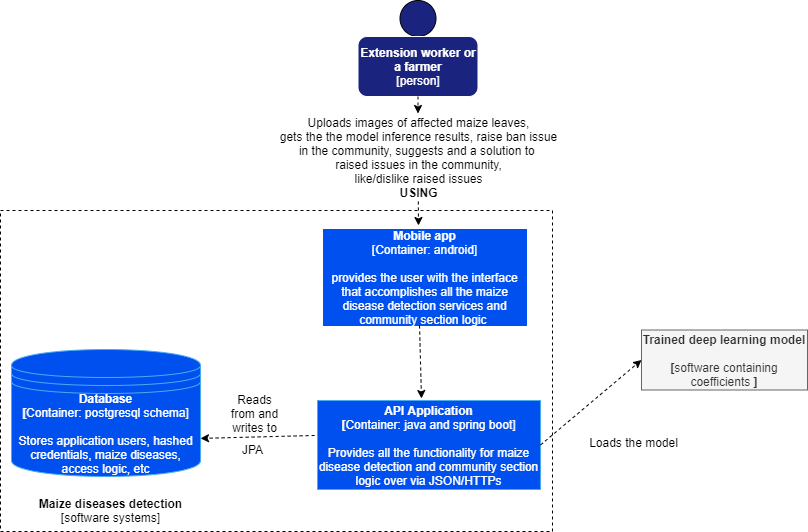

The diagram above was exported from draw.io. Its source (the exported page's mxGraphModel, read from the mxfile embedded in the PNG):
<mxGraphModel dx="852" dy="534" grid="0" gridSize="10" guides="1" tooltips="1" connect="1" arrows="1" fold="1" page="1" pageScale="1" pageWidth="850" pageHeight="1100" math="0" shadow="0">
  <root>
    <mxCell id="0" />
    <mxCell id="1" parent="0" />
    <mxCell id="pWVSqu0TNrBimVjtG3r8-1" value="" style="ellipse;whiteSpace=wrap;html=1;aspect=fixed;fillColor=#1A237E;" vertex="1" parent="1">
      <mxGeometry x="423.5" y="20" width="36" height="36" as="geometry" />
    </mxCell>
    <mxCell id="pWVSqu0TNrBimVjtG3r8-2" value="&lt;b&gt;Extension worker or a farmer&lt;/b&gt;&lt;br&gt;&lt;span&gt;[person]&lt;/span&gt;" style="rounded=1;whiteSpace=wrap;html=1;fillColor=#1A237E;strokeColor=#FFFFFF;fontColor=#FFFFFF;" vertex="1" parent="1">
      <mxGeometry x="381.5" y="56" width="120" height="60" as="geometry" />
    </mxCell>
    <mxCell id="pWVSqu0TNrBimVjtG3r8-3" value="&lt;span&gt;Uploads images of affected maize leaves,&lt;br&gt;&amp;nbsp;gets the the model inference results, raise ban issue &lt;br&gt;in the community, suggests and a solution to &lt;br&gt;raised issues in the community,&lt;br&gt;&amp;nbsp;like/dislike raised issues&amp;nbsp;&lt;br&gt;&lt;/span&gt;&lt;b&gt;USING&lt;/b&gt;" style="text;html=1;align=center;verticalAlign=middle;resizable=0;points=[];autosize=1;" vertex="1" parent="1">
      <mxGeometry x="296" y="133" width="291" height="88" as="geometry" />
    </mxCell>
    <mxCell id="pWVSqu0TNrBimVjtG3r8-4" value="&lt;b&gt;Mobile app&lt;br&gt;&lt;/b&gt;[Container: android]&lt;br&gt;&lt;br&gt;provides the user with the interface that accomplishes all the maize disease detection services and community section logic&amp;nbsp;" style="rounded=0;whiteSpace=wrap;html=1;fontColor=#FFFFFF;strokeColor=#0050EF;fillColor=#0050EF;" vertex="1" parent="1">
      <mxGeometry x="347" y="249" width="203" height="96" as="geometry" />
    </mxCell>
    <mxCell id="pWVSqu0TNrBimVjtG3r8-5" value="&lt;b&gt;API Application&lt;br&gt;[&lt;/b&gt;Container: java and spring boot]&lt;br&gt;&lt;br&gt;Provides all the functionality for maize disease detection and community section logic over via JSON/HTTPs" style="whiteSpace=wrap;html=1;fontColor=#FFFFFF;fillColor=#0050EF;strokeColor=#48ACEF;" vertex="1" parent="1">
      <mxGeometry x="341" y="420" width="223" height="89" as="geometry" />
    </mxCell>
    <mxCell id="pWVSqu0TNrBimVjtG3r8-6" value="&lt;b&gt;Database&lt;br&gt;[&lt;/b&gt;Container: postgresql schema]&lt;br&gt;&lt;br&gt;Stores application users, hashed credentials, maize diseases, access logic, etc" style="shape=datastore;whiteSpace=wrap;html=1;fillColor=#0050EF;fontColor=#FFFFFF;strokeColor=#48ACEF;" vertex="1" parent="1">
      <mxGeometry x="35" y="369" width="189" height="127" as="geometry" />
    </mxCell>
    <mxCell id="pWVSqu0TNrBimVjtG3r8-7" value="Reads&lt;br&gt;&amp;nbsp;from and &lt;br&gt;writes to" style="text;html=1;align=center;verticalAlign=middle;resizable=0;points=[];autosize=1;" vertex="1" parent="1">
      <mxGeometry x="247" y="409.5" width="61" height="46" as="geometry" />
    </mxCell>
    <mxCell id="pWVSqu0TNrBimVjtG3r8-8" value="JPA" style="text;html=1;align=center;verticalAlign=middle;resizable=0;points=[];autosize=1;" vertex="1" parent="1">
      <mxGeometry x="260" y="460" width="31" height="18" as="geometry" />
    </mxCell>
    <mxCell id="pWVSqu0TNrBimVjtG3r8-11" value="&lt;b&gt;Maize diseases detection&lt;/b&gt;&lt;br&gt;[software systems]" style="text;html=1;strokeColor=none;fillColor=none;align=center;verticalAlign=middle;whiteSpace=wrap;rounded=0;" vertex="1" parent="1">
      <mxGeometry x="38" y="520" width="193" height="20" as="geometry" />
    </mxCell>
    <mxCell id="pWVSqu0TNrBimVjtG3r8-13" value="" style="endArrow=classic;html=1;exitX=-0.013;exitY=0.393;exitDx=0;exitDy=0;exitPerimeter=0;entryX=1;entryY=0.7;entryDx=0;entryDy=0;dashed=1;" edge="1" parent="1" source="pWVSqu0TNrBimVjtG3r8-5" target="pWVSqu0TNrBimVjtG3r8-6">
      <mxGeometry width="50" height="50" relative="1" as="geometry">
        <mxPoint x="404" y="295" as="sourcePoint" />
        <mxPoint x="454" y="245" as="targetPoint" />
      </mxGeometry>
    </mxCell>
    <mxCell id="pWVSqu0TNrBimVjtG3r8-14" value="" style="endArrow=classic;html=1;dashed=1;exitX=0.473;exitY=1;exitDx=0;exitDy=0;exitPerimeter=0;" edge="1" parent="1" source="pWVSqu0TNrBimVjtG3r8-4">
      <mxGeometry width="50" height="50" relative="1" as="geometry">
        <mxPoint x="404" y="295" as="sourcePoint" />
        <mxPoint x="445" y="418" as="targetPoint" />
      </mxGeometry>
    </mxCell>
    <mxCell id="pWVSqu0TNrBimVjtG3r8-16" value="" style="endArrow=classic;html=1;dashed=1;" edge="1" parent="1" source="pWVSqu0TNrBimVjtG3r8-3">
      <mxGeometry width="50" height="50" relative="1" as="geometry">
        <mxPoint x="404" y="295" as="sourcePoint" />
        <mxPoint x="442" y="245" as="targetPoint" />
      </mxGeometry>
    </mxCell>
    <mxCell id="pWVSqu0TNrBimVjtG3r8-17" value="" style="endArrow=classic;html=1;dashed=1;exitX=0.5;exitY=1;exitDx=0;exitDy=0;" edge="1" parent="1" source="pWVSqu0TNrBimVjtG3r8-2" target="pWVSqu0TNrBimVjtG3r8-3">
      <mxGeometry width="50" height="50" relative="1" as="geometry">
        <mxPoint x="404" y="295" as="sourcePoint" />
        <mxPoint x="454" y="245" as="targetPoint" />
      </mxGeometry>
    </mxCell>
    <mxCell id="pWVSqu0TNrBimVjtG3r8-19" value="&lt;b&gt;Trained deep learning model&lt;br&gt;&lt;br&gt;[&lt;/b&gt;software containing coefficients&amp;nbsp;&lt;b&gt;]&lt;br&gt;&lt;/b&gt;" style="rounded=0;whiteSpace=wrap;html=1;fillColor=#f5f5f5;strokeColor=#666666;fontColor=#333333;" vertex="1" parent="1">
      <mxGeometry x="665" y="349.5" width="166" height="60" as="geometry" />
    </mxCell>
    <mxCell id="pWVSqu0TNrBimVjtG3r8-20" value="" style="endArrow=classic;html=1;dashed=1;fontColor=#FFFFFF;exitX=1;exitY=0.5;exitDx=0;exitDy=0;entryX=0;entryY=0.5;entryDx=0;entryDy=0;" edge="1" parent="1" source="pWVSqu0TNrBimVjtG3r8-5" target="pWVSqu0TNrBimVjtG3r8-19">
      <mxGeometry width="50" height="50" relative="1" as="geometry">
        <mxPoint x="404" y="329" as="sourcePoint" />
        <mxPoint x="454" y="279" as="targetPoint" />
      </mxGeometry>
    </mxCell>
    <mxCell id="pWVSqu0TNrBimVjtG3r8-22" value="Loads the model" style="text;html=1;align=center;verticalAlign=middle;resizable=0;points=[];autosize=1;" vertex="1" parent="1">
      <mxGeometry x="607" y="453" width="99" height="18" as="geometry" />
    </mxCell>
    <mxCell id="pWVSqu0TNrBimVjtG3r8-23" value="" style="rounded=0;whiteSpace=wrap;html=1;dashed=1;fontColor=#000000;fillColor=none;" vertex="1" parent="1">
      <mxGeometry x="24" y="230" width="552" height="321" as="geometry" />
    </mxCell>
  </root>
</mxGraphModel>